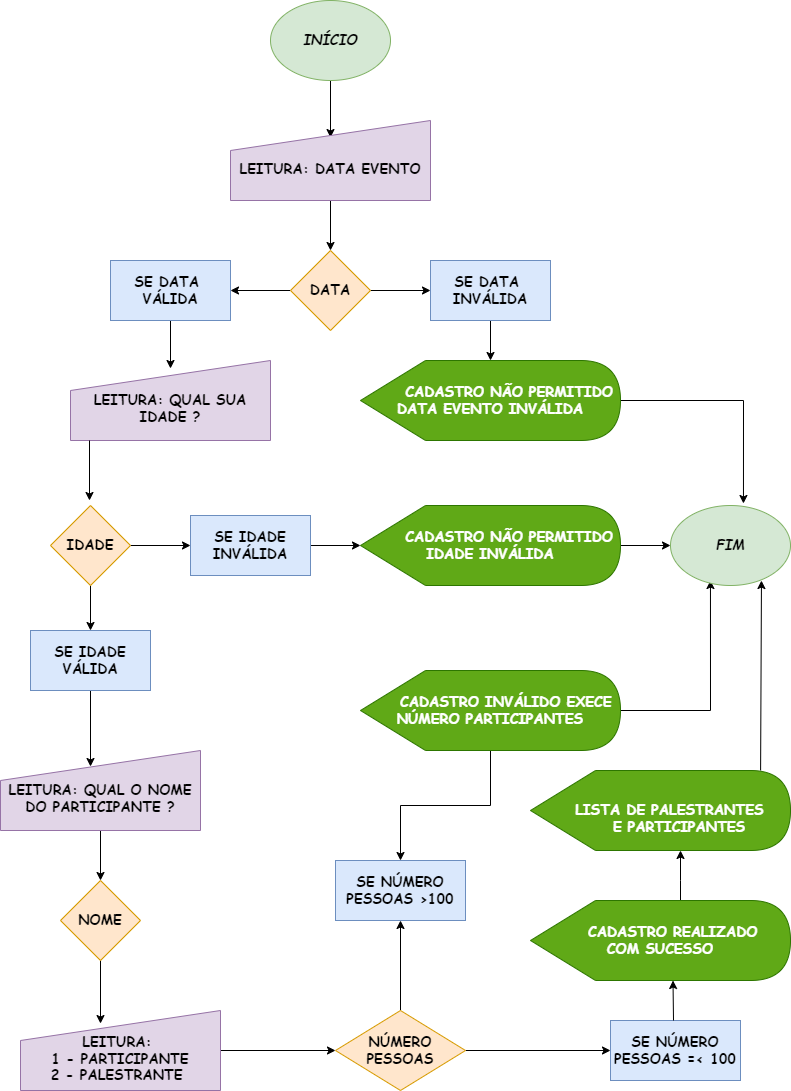

The diagram above was exported from draw.io. Its source (the exported page's mxGraphModel, read from the mxfile embedded in the PNG):
<mxGraphModel dx="1422" dy="786" grid="1" gridSize="10" guides="1" tooltips="1" connect="1" arrows="1" fold="1" page="1" pageScale="1" pageWidth="826" pageHeight="1169" math="0" shadow="0">
  <root>
    <mxCell id="0" />
    <mxCell id="1" parent="0" />
    <mxCell id="wIp5FJym4NFKqakbdUIk-3" value="" style="edgeStyle=orthogonalEdgeStyle;rounded=0;orthogonalLoop=1;jettySize=auto;html=1;fontFamily=Comic Sans MS;fontSize=14;entryX=0.5;entryY=0.213;entryDx=0;entryDy=0;entryPerimeter=0;" parent="1" source="wIp5FJym4NFKqakbdUIk-1" target="wIp5FJym4NFKqakbdUIk-2" edge="1">
      <mxGeometry relative="1" as="geometry" />
    </mxCell>
    <mxCell id="wIp5FJym4NFKqakbdUIk-1" value="&lt;b&gt;&lt;font style=&quot;font-size: 14px;&quot;&gt;&lt;i&gt;INÍCIO&lt;/i&gt;&lt;/font&gt;&lt;/b&gt;" style="ellipse;whiteSpace=wrap;html=1;fontFamily=Comic Sans MS;fontSize=14;fillColor=#d5e8d4;strokeColor=#82b366;" parent="1" vertex="1">
      <mxGeometry x="280" y="40" width="120" height="80" as="geometry" />
    </mxCell>
    <mxCell id="wIp5FJym4NFKqakbdUIk-5" value="" style="edgeStyle=orthogonalEdgeStyle;rounded=0;orthogonalLoop=1;jettySize=auto;html=1;fontFamily=Comic Sans MS;fontSize=14;" parent="1" source="wIp5FJym4NFKqakbdUIk-2" target="wIp5FJym4NFKqakbdUIk-4" edge="1">
      <mxGeometry relative="1" as="geometry" />
    </mxCell>
    <mxCell id="wIp5FJym4NFKqakbdUIk-2" value="&lt;b&gt;&lt;br&gt;LEITURA: DATA EVENTO&lt;/b&gt;" style="shape=manualInput;whiteSpace=wrap;html=1;fontFamily=Comic Sans MS;fontSize=14;fillColor=#e1d5e7;strokeColor=#9673a6;" parent="1" vertex="1">
      <mxGeometry x="240" y="160" width="200" height="80" as="geometry" />
    </mxCell>
    <mxCell id="wIp5FJym4NFKqakbdUIk-7" value="" style="edgeStyle=orthogonalEdgeStyle;rounded=0;orthogonalLoop=1;jettySize=auto;html=1;fontFamily=Comic Sans MS;fontSize=14;" parent="1" source="wIp5FJym4NFKqakbdUIk-4" target="wIp5FJym4NFKqakbdUIk-6" edge="1">
      <mxGeometry relative="1" as="geometry" />
    </mxCell>
    <mxCell id="wIp5FJym4NFKqakbdUIk-9" value="" style="edgeStyle=orthogonalEdgeStyle;rounded=0;orthogonalLoop=1;jettySize=auto;html=1;fontFamily=Comic Sans MS;fontSize=14;" parent="1" source="wIp5FJym4NFKqakbdUIk-4" target="wIp5FJym4NFKqakbdUIk-8" edge="1">
      <mxGeometry relative="1" as="geometry" />
    </mxCell>
    <mxCell id="wIp5FJym4NFKqakbdUIk-4" value="&lt;b&gt;DATA&lt;/b&gt;" style="rhombus;whiteSpace=wrap;html=1;fontSize=14;fontFamily=Comic Sans MS;fillColor=#ffe6cc;strokeColor=#d79b00;" parent="1" vertex="1">
      <mxGeometry x="300" y="290" width="80" height="80" as="geometry" />
    </mxCell>
    <mxCell id="wIp5FJym4NFKqakbdUIk-11" value="" style="edgeStyle=orthogonalEdgeStyle;rounded=0;orthogonalLoop=1;jettySize=auto;html=1;fontFamily=Comic Sans MS;fontSize=14;" parent="1" source="wIp5FJym4NFKqakbdUIk-6" target="wIp5FJym4NFKqakbdUIk-10" edge="1">
      <mxGeometry relative="1" as="geometry" />
    </mxCell>
    <mxCell id="wIp5FJym4NFKqakbdUIk-6" value="&lt;b&gt;SE DATA&amp;nbsp; INVÁLIDA&lt;/b&gt;" style="whiteSpace=wrap;html=1;fontSize=14;fontFamily=Comic Sans MS;fillColor=#dae8fc;strokeColor=#6c8ebf;" parent="1" vertex="1">
      <mxGeometry x="440" y="300" width="120" height="60" as="geometry" />
    </mxCell>
    <mxCell id="wIp5FJym4NFKqakbdUIk-15" value="" style="edgeStyle=orthogonalEdgeStyle;rounded=0;orthogonalLoop=1;jettySize=auto;html=1;fontFamily=Comic Sans MS;fontSize=14;entryX=0.5;entryY=0.1;entryDx=0;entryDy=0;entryPerimeter=0;" parent="1" source="wIp5FJym4NFKqakbdUIk-8" target="wIp5FJym4NFKqakbdUIk-12" edge="1">
      <mxGeometry relative="1" as="geometry" />
    </mxCell>
    <mxCell id="wIp5FJym4NFKqakbdUIk-8" value="&lt;b&gt;SE DATA&amp;nbsp; VÁLIDA&lt;/b&gt;" style="whiteSpace=wrap;html=1;fontSize=14;fontFamily=Comic Sans MS;fillColor=#dae8fc;strokeColor=#6c8ebf;" parent="1" vertex="1">
      <mxGeometry x="120" y="300" width="120" height="60" as="geometry" />
    </mxCell>
    <mxCell id="wIp5FJym4NFKqakbdUIk-60" style="edgeStyle=orthogonalEdgeStyle;rounded=0;orthogonalLoop=1;jettySize=auto;html=1;entryX=0.608;entryY=-0.025;entryDx=0;entryDy=0;entryPerimeter=0;fontFamily=Comic Sans MS;fontSize=14;" parent="1" source="wIp5FJym4NFKqakbdUIk-10" target="wIp5FJym4NFKqakbdUIk-57" edge="1">
      <mxGeometry relative="1" as="geometry" />
    </mxCell>
    <mxCell id="wIp5FJym4NFKqakbdUIk-10" value="&lt;b&gt;&amp;nbsp; &amp;nbsp; &amp;nbsp; CADASTRO NÃO PERMITIDO DATA EVENTO INVÁLIDA&lt;/b&gt;" style="shape=display;whiteSpace=wrap;html=1;fontFamily=Comic Sans MS;fontSize=14;fillColor=#60a917;fontColor=#ffffff;strokeColor=#2D7600;" parent="1" vertex="1">
      <mxGeometry x="370" y="400" width="260" height="80" as="geometry" />
    </mxCell>
    <mxCell id="wIp5FJym4NFKqakbdUIk-12" value="&lt;b&gt;&lt;br&gt;LEITURA: QUAL SUA IDADE ?&lt;/b&gt;" style="shape=manualInput;whiteSpace=wrap;html=1;fontFamily=Comic Sans MS;fontSize=14;fillColor=#e1d5e7;strokeColor=#9673a6;" parent="1" vertex="1">
      <mxGeometry x="80" y="400" width="200" height="80" as="geometry" />
    </mxCell>
    <mxCell id="wIp5FJym4NFKqakbdUIk-19" value="" style="edgeStyle=orthogonalEdgeStyle;rounded=0;orthogonalLoop=1;jettySize=auto;html=1;fontFamily=Comic Sans MS;fontSize=14;" parent="1" source="wIp5FJym4NFKqakbdUIk-16" target="wIp5FJym4NFKqakbdUIk-18" edge="1">
      <mxGeometry relative="1" as="geometry" />
    </mxCell>
    <mxCell id="wIp5FJym4NFKqakbdUIk-26" value="" style="edgeStyle=orthogonalEdgeStyle;rounded=0;orthogonalLoop=1;jettySize=auto;html=1;fontFamily=Comic Sans MS;fontSize=14;" parent="1" source="wIp5FJym4NFKqakbdUIk-16" target="wIp5FJym4NFKqakbdUIk-25" edge="1">
      <mxGeometry relative="1" as="geometry" />
    </mxCell>
    <mxCell id="wIp5FJym4NFKqakbdUIk-16" value="&lt;b&gt;IDADE&lt;/b&gt;" style="rhombus;whiteSpace=wrap;html=1;fontSize=14;fontFamily=Comic Sans MS;fillColor=#ffe6cc;strokeColor=#d79b00;" parent="1" vertex="1">
      <mxGeometry x="60" y="545" width="80" height="80" as="geometry" />
    </mxCell>
    <mxCell id="wIp5FJym4NFKqakbdUIk-23" value="" style="edgeStyle=orthogonalEdgeStyle;rounded=0;orthogonalLoop=1;jettySize=auto;html=1;fontFamily=Comic Sans MS;fontSize=14;" parent="1" source="wIp5FJym4NFKqakbdUIk-18" target="wIp5FJym4NFKqakbdUIk-22" edge="1">
      <mxGeometry relative="1" as="geometry" />
    </mxCell>
    <mxCell id="wIp5FJym4NFKqakbdUIk-18" value="&lt;b&gt;SE IDADE&lt;br&gt;INVÁLIDA&lt;/b&gt;" style="whiteSpace=wrap;html=1;fontSize=14;fontFamily=Comic Sans MS;fillColor=#dae8fc;strokeColor=#6c8ebf;" parent="1" vertex="1">
      <mxGeometry x="200" y="555" width="120" height="60" as="geometry" />
    </mxCell>
    <mxCell id="wIp5FJym4NFKqakbdUIk-61" style="edgeStyle=orthogonalEdgeStyle;rounded=0;orthogonalLoop=1;jettySize=auto;html=1;fontFamily=Comic Sans MS;fontSize=14;" parent="1" source="wIp5FJym4NFKqakbdUIk-22" target="wIp5FJym4NFKqakbdUIk-57" edge="1">
      <mxGeometry relative="1" as="geometry" />
    </mxCell>
    <mxCell id="wIp5FJym4NFKqakbdUIk-22" value="&lt;b&gt;&amp;nbsp; &amp;nbsp; &amp;nbsp; CADASTRO NÃO PERMITIDO IDADE INVÁLIDA&lt;/b&gt;" style="shape=display;whiteSpace=wrap;html=1;fontFamily=Comic Sans MS;fontSize=14;fillColor=#60a917;fontColor=#ffffff;strokeColor=#2D7600;" parent="1" vertex="1">
      <mxGeometry x="370" y="545" width="260" height="80" as="geometry" />
    </mxCell>
    <mxCell id="wIp5FJym4NFKqakbdUIk-24" value="" style="endArrow=classic;html=1;rounded=0;fontFamily=Comic Sans MS;fontSize=14;exitX=0.095;exitY=1;exitDx=0;exitDy=0;exitPerimeter=0;" parent="1" source="wIp5FJym4NFKqakbdUIk-12" edge="1">
      <mxGeometry width="50" height="50" relative="1" as="geometry">
        <mxPoint x="99" y="490" as="sourcePoint" />
        <mxPoint x="99" y="540" as="targetPoint" />
      </mxGeometry>
    </mxCell>
    <mxCell id="wIp5FJym4NFKqakbdUIk-30" value="" style="edgeStyle=orthogonalEdgeStyle;rounded=0;orthogonalLoop=1;jettySize=auto;html=1;fontFamily=Comic Sans MS;fontSize=14;entryX=0.45;entryY=0.2;entryDx=0;entryDy=0;entryPerimeter=0;" parent="1" source="wIp5FJym4NFKqakbdUIk-25" target="wIp5FJym4NFKqakbdUIk-29" edge="1">
      <mxGeometry relative="1" as="geometry">
        <mxPoint x="131" y="800" as="targetPoint" />
        <Array as="points" />
      </mxGeometry>
    </mxCell>
    <mxCell id="wIp5FJym4NFKqakbdUIk-25" value="&lt;b&gt;SE IDADE VÁLIDA&lt;/b&gt;" style="whiteSpace=wrap;html=1;fontSize=14;fontFamily=Comic Sans MS;fillColor=#dae8fc;strokeColor=#6c8ebf;" parent="1" vertex="1">
      <mxGeometry x="40" y="670" width="120" height="60" as="geometry" />
    </mxCell>
    <mxCell id="wIp5FJym4NFKqakbdUIk-38" value="" style="edgeStyle=orthogonalEdgeStyle;rounded=0;orthogonalLoop=1;jettySize=auto;html=1;fontFamily=Comic Sans MS;fontSize=14;" parent="1" source="wIp5FJym4NFKqakbdUIk-29" target="wIp5FJym4NFKqakbdUIk-37" edge="1">
      <mxGeometry relative="1" as="geometry" />
    </mxCell>
    <mxCell id="wIp5FJym4NFKqakbdUIk-29" value="&lt;b&gt;&lt;br&gt;LEITURA: QUAL O NOME DO PARTICIPANTE ?&lt;/b&gt;" style="shape=manualInput;whiteSpace=wrap;html=1;fontFamily=Comic Sans MS;fontSize=14;fillColor=#e1d5e7;strokeColor=#9673a6;" parent="1" vertex="1">
      <mxGeometry x="10" y="790" width="200" height="80" as="geometry" />
    </mxCell>
    <mxCell id="wIp5FJym4NFKqakbdUIk-41" value="" style="edgeStyle=orthogonalEdgeStyle;rounded=0;orthogonalLoop=1;jettySize=auto;html=1;fontFamily=Comic Sans MS;fontSize=14;" parent="1" source="wIp5FJym4NFKqakbdUIk-35" target="wIp5FJym4NFKqakbdUIk-40" edge="1">
      <mxGeometry relative="1" as="geometry" />
    </mxCell>
    <mxCell id="wIp5FJym4NFKqakbdUIk-35" value="&lt;b&gt;&lt;br&gt;LEITURA: &lt;br&gt;1 - PARTICIPANTE&lt;br&gt;2 - PALESTRANTE&amp;nbsp;&lt;br&gt;&lt;/b&gt;" style="shape=manualInput;whiteSpace=wrap;html=1;fontFamily=Comic Sans MS;fontSize=14;fillColor=#e1d5e7;strokeColor=#9673a6;" parent="1" vertex="1">
      <mxGeometry x="30" y="1050" width="200" height="80" as="geometry" />
    </mxCell>
    <mxCell id="wIp5FJym4NFKqakbdUIk-39" value="" style="edgeStyle=orthogonalEdgeStyle;rounded=0;orthogonalLoop=1;jettySize=auto;html=1;fontFamily=Comic Sans MS;fontSize=14;entryX=0.4;entryY=0.163;entryDx=0;entryDy=0;entryPerimeter=0;" parent="1" source="wIp5FJym4NFKqakbdUIk-37" target="wIp5FJym4NFKqakbdUIk-35" edge="1">
      <mxGeometry relative="1" as="geometry" />
    </mxCell>
    <mxCell id="wIp5FJym4NFKqakbdUIk-37" value="&lt;b&gt;NOME&lt;/b&gt;" style="rhombus;whiteSpace=wrap;html=1;fontSize=14;fontFamily=Comic Sans MS;fillColor=#ffe6cc;strokeColor=#d79b00;" parent="1" vertex="1">
      <mxGeometry x="70" y="920" width="80" height="80" as="geometry" />
    </mxCell>
    <mxCell id="wIp5FJym4NFKqakbdUIk-43" value="" style="edgeStyle=orthogonalEdgeStyle;rounded=0;orthogonalLoop=1;jettySize=auto;html=1;fontFamily=Comic Sans MS;fontSize=14;" parent="1" source="wIp5FJym4NFKqakbdUIk-40" target="wIp5FJym4NFKqakbdUIk-42" edge="1">
      <mxGeometry relative="1" as="geometry" />
    </mxCell>
    <mxCell id="wIp5FJym4NFKqakbdUIk-54" value="" style="edgeStyle=orthogonalEdgeStyle;rounded=0;orthogonalLoop=1;jettySize=auto;html=1;fontFamily=Comic Sans MS;fontSize=14;" parent="1" source="wIp5FJym4NFKqakbdUIk-40" target="wIp5FJym4NFKqakbdUIk-49" edge="1">
      <mxGeometry relative="1" as="geometry" />
    </mxCell>
    <mxCell id="wIp5FJym4NFKqakbdUIk-40" value="&lt;b&gt;NÚMERO PESSOAS&lt;/b&gt;" style="rhombus;whiteSpace=wrap;html=1;fontSize=14;fontFamily=Comic Sans MS;fillColor=#ffe6cc;strokeColor=#d79b00;" parent="1" vertex="1">
      <mxGeometry x="345" y="1050" width="130" height="80" as="geometry" />
    </mxCell>
    <mxCell id="wIp5FJym4NFKqakbdUIk-42" value="&lt;b&gt;SE NÚMERO&lt;br&gt;PESSOAS =&amp;lt; 100&lt;/b&gt;" style="whiteSpace=wrap;html=1;fontSize=14;fontFamily=Comic Sans MS;fillColor=#dae8fc;strokeColor=#6c8ebf;" parent="1" vertex="1">
      <mxGeometry x="620" y="1060" width="130" height="60" as="geometry" />
    </mxCell>
    <mxCell id="wIp5FJym4NFKqakbdUIk-49" value="&lt;b&gt;SE NÚMERO&lt;br&gt;PESSOAS &amp;gt;100&lt;/b&gt;" style="whiteSpace=wrap;html=1;fontSize=14;fontFamily=Comic Sans MS;fillColor=#dae8fc;strokeColor=#6c8ebf;" parent="1" vertex="1">
      <mxGeometry x="345" y="900" width="130" height="60" as="geometry" />
    </mxCell>
    <mxCell id="wIp5FJym4NFKqakbdUIk-52" value="" style="edgeStyle=orthogonalEdgeStyle;rounded=0;orthogonalLoop=1;jettySize=auto;html=1;fontFamily=Comic Sans MS;fontSize=14;" parent="1" source="wIp5FJym4NFKqakbdUIk-51" target="wIp5FJym4NFKqakbdUIk-49" edge="1">
      <mxGeometry relative="1" as="geometry" />
    </mxCell>
    <mxCell id="wIp5FJym4NFKqakbdUIk-62" style="edgeStyle=orthogonalEdgeStyle;rounded=0;orthogonalLoop=1;jettySize=auto;html=1;entryX=0.333;entryY=0.938;entryDx=0;entryDy=0;entryPerimeter=0;fontFamily=Comic Sans MS;fontSize=14;" parent="1" source="wIp5FJym4NFKqakbdUIk-51" target="wIp5FJym4NFKqakbdUIk-57" edge="1">
      <mxGeometry relative="1" as="geometry" />
    </mxCell>
    <mxCell id="wIp5FJym4NFKqakbdUIk-51" value="&lt;b&gt;&amp;nbsp; &amp;nbsp; &amp;nbsp; CADASTRO INVÁLIDO EXECE&amp;nbsp;&lt;br&gt;NÚMERO PARTICIPANTES&lt;br&gt;&lt;/b&gt;" style="shape=display;whiteSpace=wrap;html=1;fontFamily=Comic Sans MS;fontSize=14;fillColor=#60a917;fontColor=#ffffff;strokeColor=#2D7600;" parent="1" vertex="1">
      <mxGeometry x="370" y="710" width="260" height="80" as="geometry" />
    </mxCell>
    <mxCell id="K9JL4UHuowseHMSa7dj2-4" value="" style="edgeStyle=orthogonalEdgeStyle;rounded=0;orthogonalLoop=1;jettySize=auto;html=1;fontFamily=Comic Sans MS;fontSize=14;" edge="1" parent="1" source="wIp5FJym4NFKqakbdUIk-53" target="K9JL4UHuowseHMSa7dj2-3">
      <mxGeometry relative="1" as="geometry">
        <Array as="points">
          <mxPoint x="690" y="920" />
          <mxPoint x="690" y="920" />
        </Array>
      </mxGeometry>
    </mxCell>
    <mxCell id="wIp5FJym4NFKqakbdUIk-53" value="&lt;b&gt;&amp;nbsp; &amp;nbsp; CADASTRO REALIZADO&lt;br&gt;COM SUCESSO&lt;br&gt;&lt;/b&gt;" style="shape=display;whiteSpace=wrap;html=1;fontFamily=Comic Sans MS;fontSize=14;fillColor=#60a917;fontColor=#ffffff;strokeColor=#2D7600;" parent="1" vertex="1">
      <mxGeometry x="540" y="940" width="260" height="80" as="geometry" />
    </mxCell>
    <mxCell id="wIp5FJym4NFKqakbdUIk-56" value="" style="endArrow=classic;html=1;rounded=0;fontFamily=Comic Sans MS;fontSize=14;entryX=0;entryY=0;entryDx=142.5;entryDy=80;entryPerimeter=0;" parent="1" target="wIp5FJym4NFKqakbdUIk-53" edge="1">
      <mxGeometry width="50" height="50" relative="1" as="geometry">
        <mxPoint x="683" y="1060" as="sourcePoint" />
        <mxPoint x="690" y="990" as="targetPoint" />
      </mxGeometry>
    </mxCell>
    <mxCell id="wIp5FJym4NFKqakbdUIk-57" value="&lt;b&gt;&lt;font style=&quot;font-size: 14px;&quot;&gt;&lt;i&gt;FIM&lt;/i&gt;&lt;/font&gt;&lt;/b&gt;" style="ellipse;whiteSpace=wrap;html=1;fontFamily=Comic Sans MS;fontSize=14;fillColor=#d5e8d4;strokeColor=#82b366;" parent="1" vertex="1">
      <mxGeometry x="680" y="545" width="120" height="80" as="geometry" />
    </mxCell>
    <mxCell id="wIp5FJym4NFKqakbdUIk-64" value="" style="endArrow=classic;html=1;rounded=0;fontFamily=Comic Sans MS;fontSize=14;entryX=0.758;entryY=0.938;entryDx=0;entryDy=0;entryPerimeter=0;exitX=0.885;exitY=0;exitDx=0;exitDy=0;exitPerimeter=0;" parent="1" target="wIp5FJym4NFKqakbdUIk-57" edge="1" source="K9JL4UHuowseHMSa7dj2-3">
      <mxGeometry width="50" height="50" relative="1" as="geometry">
        <mxPoint x="770" y="900" as="sourcePoint" />
        <mxPoint x="770" y="730" as="targetPoint" />
      </mxGeometry>
    </mxCell>
    <mxCell id="K9JL4UHuowseHMSa7dj2-3" value="&lt;b&gt;&amp;nbsp; &amp;nbsp;&amp;nbsp;&lt;br&gt;&amp;nbsp; &amp;nbsp; &amp;nbsp; LISTA DE PALESTRANTES&amp;nbsp; &amp;nbsp; &amp;nbsp; &amp;nbsp; &amp;nbsp; E PARTICIPANTES&lt;br&gt;&lt;/b&gt;" style="shape=display;whiteSpace=wrap;html=1;fontFamily=Comic Sans MS;fontSize=14;fillColor=#60a917;fontColor=#ffffff;strokeColor=#2D7600;" vertex="1" parent="1">
      <mxGeometry x="540" y="810" width="260" height="80" as="geometry" />
    </mxCell>
  </root>
</mxGraphModel>